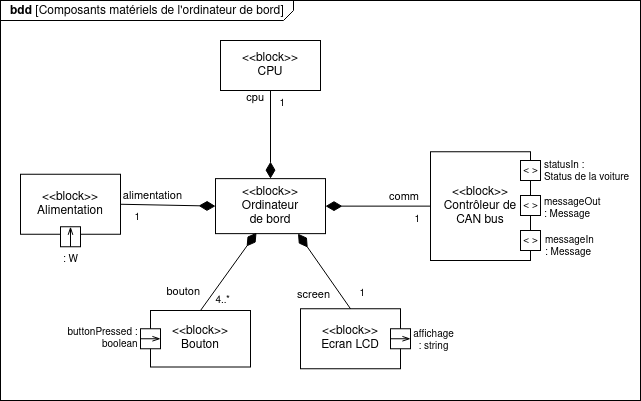

The diagram above was exported from draw.io. Its source (the exported page's mxGraphModel, read from the mxfile embedded in the PNG):
<mxGraphModel dx="1102" dy="610" grid="1" gridSize="10" guides="1" tooltips="1" connect="1" arrows="1" fold="1" page="1" pageScale="1" pageWidth="1169" pageHeight="827" math="0" shadow="0">
  <root>
    <mxCell id="0" />
    <mxCell id="1" parent="0" />
    <mxCell id="2" value="&lt;p style=&quot;margin: 0px ; margin-top: 4px ; margin-left: 10px ; text-align: left&quot;&gt;&lt;b&gt;bdd&lt;/b&gt; [Composants matériels de l'ordinateur de bord]&lt;br&gt;&lt;/p&gt;" style="html=1;strokeWidth=1;shape=mxgraph.sysml.package;labelX=293;align=left;spacingLeft=10;overflow=fill;recursiveResize=0;" vertex="1" parent="1">
      <mxGeometry x="90" y="40" width="640" height="400" as="geometry" />
    </mxCell>
    <mxCell id="3" value="&lt;div&gt;&lt;span style=&quot;font-weight: normal&quot;&gt;&amp;lt;&amp;lt;block&amp;gt;&amp;gt;&lt;br&gt;&lt;/span&gt;&lt;/div&gt;&lt;div&gt;&lt;span style=&quot;font-weight: normal&quot;&gt;Ordinateur&lt;/span&gt;&lt;/div&gt;&lt;div&gt;&lt;span style=&quot;font-weight: normal&quot;&gt;de bord&lt;/span&gt;&lt;br&gt;&lt;/div&gt;" style="strokeColor=inherit;fillColor=inherit;gradientColor=inherit;shape=rect;fontStyle=1;html=1;whiteSpace=wrap;align=center;" vertex="1" parent="2">
      <mxGeometry x="215" y="178.13" width="110" height="55" as="geometry" />
    </mxCell>
    <mxCell id="4" value="&lt;div&gt;&lt;span style=&quot;font-weight: normal&quot;&gt;&amp;lt;&amp;lt;block&amp;gt;&amp;gt;&lt;br&gt;&lt;/span&gt;&lt;/div&gt;&lt;span style=&quot;font-weight: normal&quot;&gt;CPU&lt;/span&gt;" style="strokeColor=inherit;fillColor=inherit;gradientColor=inherit;shape=rect;fontStyle=1;html=1;whiteSpace=wrap;align=center;" vertex="1" parent="2">
      <mxGeometry x="220" y="40" width="100" height="50" as="geometry" />
    </mxCell>
    <mxCell id="5" value="&lt;div&gt;&lt;span style=&quot;font-weight: normal&quot;&gt;&amp;lt;&amp;lt;block&amp;gt;&amp;gt;&lt;br&gt;&lt;/span&gt;&lt;/div&gt;&lt;div&gt;&lt;span style=&quot;font-weight: normal&quot;&gt;Bouton&lt;br&gt;&lt;/span&gt;&lt;/div&gt;&lt;span style=&quot;font-weight: normal&quot;&gt;&lt;/span&gt;" style="strokeColor=inherit;fillColor=inherit;gradientColor=inherit;shape=rect;fontStyle=1;html=1;whiteSpace=wrap;align=center;" vertex="1" parent="2">
      <mxGeometry x="150" y="310" width="100" height="56.5" as="geometry" />
    </mxCell>
    <mxCell id="6" value="&lt;div&gt;&lt;span style=&quot;font-weight: normal&quot;&gt;&amp;lt;&amp;lt;block&amp;gt;&amp;gt;&lt;br&gt;&lt;/span&gt;&lt;/div&gt;&lt;div&gt;&lt;span style=&quot;font-weight: normal&quot;&gt;Ecran LCD&lt;br&gt;&lt;/span&gt;&lt;/div&gt;&lt;span style=&quot;font-weight: normal&quot;&gt;&lt;/span&gt;" style="strokeColor=inherit;fillColor=inherit;gradientColor=inherit;shape=rect;fontStyle=1;html=1;whiteSpace=wrap;align=center;" vertex="1" parent="2">
      <mxGeometry x="300" y="308.25" width="100" height="60" as="geometry" />
    </mxCell>
    <mxCell id="7" value="screen" style="align=right;html=1;verticalAlign=bottom;endArrow=none;startArrow=diamondThin;startSize=14;startFill=1;edgeStyle=none;exitX=0.75;exitY=1;exitDx=0;exitDy=0;entryX=0.5;entryY=0;entryDx=0;entryDy=0;" edge="1" parent="2" source="3" target="6">
      <mxGeometry x="0.6802" y="-13" relative="1" as="geometry">
        <mxPoint x="190" y="220" as="sourcePoint" />
        <mxPoint x="350" y="220" as="targetPoint" />
        <mxPoint as="offset" />
      </mxGeometry>
    </mxCell>
    <mxCell id="8" value="1" style="resizable=0;html=1;align=right;verticalAlign=top;labelBackgroundColor=none;fontSize=10" connectable="0" vertex="1" parent="7">
      <mxGeometry x="1" relative="1" as="geometry">
        <mxPoint x="15" y="-28.630000000000003" as="offset" />
      </mxGeometry>
    </mxCell>
    <mxCell id="9" value="cpu" style="align=right;html=1;verticalAlign=bottom;endArrow=none;startArrow=diamondThin;startSize=14;startFill=1;edgeStyle=none;exitX=0.5;exitY=0;exitDx=0;exitDy=0;entryX=0.5;entryY=1;entryDx=0;entryDy=0;" edge="1" parent="2" source="3" target="4">
      <mxGeometry x="0.6" y="5" relative="1" as="geometry">
        <mxPoint x="390" y="230" as="sourcePoint" />
        <mxPoint x="550" y="230" as="targetPoint" />
        <mxPoint as="offset" />
      </mxGeometry>
    </mxCell>
    <mxCell id="10" value="1" style="resizable=0;html=1;align=right;verticalAlign=top;labelBackgroundColor=none;fontSize=10" connectable="0" vertex="1" parent="9">
      <mxGeometry x="1" relative="1" as="geometry">
        <mxPoint x="15.000000000000004" as="offset" />
      </mxGeometry>
    </mxCell>
    <mxCell id="11" value="bouton" style="align=right;html=1;verticalAlign=bottom;endArrow=none;startArrow=diamondThin;startSize=14;startFill=1;edgeStyle=none;exitX=0.373;exitY=0.982;exitDx=0;exitDy=0;entryX=0.5;entryY=0;entryDx=0;entryDy=0;exitPerimeter=0;" edge="1" parent="2" source="3" target="5">
      <mxGeometry x="0.8376" y="-5" relative="1" as="geometry">
        <mxPoint x="380" y="230" as="sourcePoint" />
        <mxPoint x="540" y="230" as="targetPoint" />
        <mxPoint as="offset" />
      </mxGeometry>
    </mxCell>
    <mxCell id="12" value="4..*" style="resizable=0;html=1;align=right;verticalAlign=top;labelBackgroundColor=none;fontSize=10" connectable="0" vertex="1" parent="11">
      <mxGeometry x="1" relative="1" as="geometry">
        <mxPoint x="30.14" y="-23.45" as="offset" />
      </mxGeometry>
    </mxCell>
    <mxCell id="13" value="alimentation" style="align=right;html=1;verticalAlign=bottom;endArrow=none;startArrow=diamondThin;startSize=14;startFill=1;edgeStyle=none;exitX=0;exitY=0.5;exitDx=0;exitDy=0;entryX=1;entryY=0.5;entryDx=0;entryDy=0;" edge="1" parent="2" source="3" target="27">
      <mxGeometry x="-0.3333" relative="1" as="geometry">
        <mxPoint x="390" y="230" as="sourcePoint" />
        <mxPoint x="550" y="230" as="targetPoint" />
        <mxPoint as="offset" />
      </mxGeometry>
    </mxCell>
    <mxCell id="14" value="1" style="resizable=0;html=1;align=right;verticalAlign=top;labelBackgroundColor=none;fontSize=10" connectable="0" vertex="1" parent="13">
      <mxGeometry x="1" relative="1" as="geometry">
        <mxPoint x="20" as="offset" />
      </mxGeometry>
    </mxCell>
    <mxCell id="15" value="&lt;div&gt;&lt;span style=&quot;font-weight: normal&quot;&gt;&amp;lt;&amp;lt;block&amp;gt;&amp;gt;&lt;br&gt;&lt;/span&gt;&lt;/div&gt;&lt;div&gt;&lt;span style=&quot;font-weight: normal&quot;&gt;Contrôleur de&lt;br&gt;&lt;/span&gt;&lt;/div&gt;&lt;div&gt;&lt;span style=&quot;font-weight: normal&quot;&gt;CAN bus&lt;br&gt;&lt;/span&gt;&lt;/div&gt;&lt;span style=&quot;font-weight: normal&quot;&gt;&lt;/span&gt;" style="strokeColor=inherit;fillColor=inherit;gradientColor=inherit;shape=rect;fontStyle=1;html=1;whiteSpace=wrap;align=center;" vertex="1" parent="2">
      <mxGeometry x="430" y="151.25" width="100" height="108.75" as="geometry" />
    </mxCell>
    <mxCell id="16" value="comm" style="align=right;html=1;verticalAlign=bottom;endArrow=none;startArrow=diamondThin;startSize=14;startFill=1;edgeStyle=none;exitX=1;exitY=0.5;exitDx=0;exitDy=0;entryX=0;entryY=0.5;entryDx=0;entryDy=0;" edge="1" parent="2" source="3" target="15">
      <mxGeometry x="0.8182" relative="1" as="geometry">
        <mxPoint x="342.5" y="207" as="sourcePoint" />
        <mxPoint x="400" y="313.75" as="targetPoint" />
        <mxPoint as="offset" />
      </mxGeometry>
    </mxCell>
    <mxCell id="17" value="1" style="resizable=0;html=1;align=right;verticalAlign=top;labelBackgroundColor=none;fontSize=10" connectable="0" vertex="1" parent="16">
      <mxGeometry x="1" relative="1" as="geometry">
        <mxPoint x="-10" as="offset" />
      </mxGeometry>
    </mxCell>
    <mxCell id="18" value="&amp;lt; &amp;gt;" style="strokeColor=inherit;fillColor=inherit;gradientColor=inherit;shape=rect;points=[[0,0.5,0]];html=1;resizable=1;align=center;verticalAlign=middle;labelPosition=center;verticalLabelPosition=middle;labelBackgroundColor=none;fontSize=10;paart=1;" vertex="1" parent="2">
      <mxGeometry x="520" y="195" width="20" height="20" as="geometry" />
    </mxCell>
    <mxCell id="19" value="&amp;lt; &amp;gt;" style="strokeColor=inherit;fillColor=inherit;gradientColor=inherit;shape=rect;points=[[0,0.5,0]];html=1;resizable=1;align=center;verticalAlign=middle;labelPosition=center;verticalLabelPosition=middle;labelBackgroundColor=none;fontSize=10;paart=1;" vertex="1" parent="2">
      <mxGeometry x="520" y="160" width="20" height="20" as="geometry" />
    </mxCell>
    <mxCell id="20" value="&lt;div align=&quot;left&quot;&gt;statusIn :&lt;/div&gt;&lt;div align=&quot;left&quot;&gt;Status de la voiture&lt;br&gt;&lt;/div&gt;" style="text;html=1;resizable=0;points=[];align=center;verticalAlign=middle;labelBackgroundColor=#ffffff;fontSize=10;spacingLeft=-4;" vertex="1" connectable="0" parent="2">
      <mxGeometry x="590" y="210" as="geometry">
        <mxPoint x="-3" y="-40" as="offset" />
      </mxGeometry>
    </mxCell>
    <mxCell id="21" value="&lt;div&gt;affichage&lt;/div&gt;&lt;div&gt;: string&lt;br&gt;&lt;/div&gt;" style="strokeColor=inherit;fillColor=inherit;gradientColor=inherit;shape=rect;points=[[0,0.5,0]];html=1;resizable=1;align=center;verticalAlign=top;labelPosition=center;verticalLabelPosition=bottom;labelBackgroundColor=none;fontSize=10;paart=1;rotation=90;horizontal=0;spacing=3;spacingBottom=0;spacingTop=-8;spacingLeft=26;" vertex="1" parent="2">
      <mxGeometry x="390" y="328.25" width="20" height="20" as="geometry" />
    </mxCell>
    <mxCell id="22" value="" style="endArrow=openThin;html=1;strokeColor=#000000;fontSize=10;endFill=0;" edge="1" parent="2">
      <mxGeometry x="470" y="368.25" width="50" height="50" as="geometry">
        <mxPoint x="390" y="338.25" as="sourcePoint" />
        <mxPoint x="410" y="338.25" as="targetPoint" />
      </mxGeometry>
    </mxCell>
    <mxCell id="23" value="&lt;div&gt;buttonPressed :&lt;/div&gt;&lt;div align=&quot;right&quot;&gt;boolean&lt;br&gt;&lt;/div&gt;" style="strokeColor=inherit;fillColor=inherit;gradientColor=inherit;shape=rect;points=[[0,0.5,0]];html=1;resizable=1;align=center;verticalAlign=middle;labelPosition=center;verticalLabelPosition=middle;labelBackgroundColor=none;fontSize=10;paart=1;rotation=90;horizontal=0;spacing=1;spacingBottom=0;spacingTop=-1;spacingLeft=-97;" vertex="1" parent="2">
      <mxGeometry x="140" y="328.25" width="20" height="20" as="geometry" />
    </mxCell>
    <mxCell id="24" value="" style="endArrow=openThin;html=1;strokeColor=#000000;fontSize=10;endFill=0;" edge="1" parent="2">
      <mxGeometry x="220" y="368.25" width="50" height="50" as="geometry">
        <mxPoint x="140" y="338.25" as="sourcePoint" />
        <mxPoint x="160" y="338.25" as="targetPoint" />
      </mxGeometry>
    </mxCell>
    <mxCell id="25" value="&amp;lt; &amp;gt;" style="strokeColor=inherit;fillColor=inherit;gradientColor=inherit;shape=rect;points=[[0,0.5,0]];html=1;resizable=1;align=center;verticalAlign=middle;labelPosition=center;verticalLabelPosition=middle;labelBackgroundColor=none;fontSize=10;paart=1;" vertex="1" parent="2">
      <mxGeometry x="520" y="230" width="20" height="20" as="geometry" />
    </mxCell>
    <mxCell id="26" value="&lt;div&gt;messageOut&lt;/div&gt;&lt;div&gt;: Message&lt;br&gt;&lt;/div&gt;" style="text;html=1;resizable=0;points=[];align=left;verticalAlign=middle;labelBackgroundColor=#ffffff;fontSize=10;spacing=2;spacingLeft=-6;spacingRight=0;spacingTop=0;spacingBottom=4;" vertex="1" connectable="0" parent="2">
      <mxGeometry x="540" y="250" as="geometry">
        <mxPoint x="8" y="-41" as="offset" />
      </mxGeometry>
    </mxCell>
    <mxCell id="27" value="&lt;div&gt;&lt;span style=&quot;font-weight: normal&quot;&gt;&amp;lt;&amp;lt;block&amp;gt;&amp;gt;&lt;br&gt;&lt;/span&gt;&lt;/div&gt;&lt;div&gt;&lt;span style=&quot;font-weight: normal&quot;&gt;Alimentation&lt;br&gt;&lt;/span&gt;&lt;/div&gt;&lt;span style=&quot;font-weight: normal&quot;&gt;&lt;/span&gt;" style="strokeColor=inherit;fillColor=inherit;gradientColor=inherit;shape=rect;fontStyle=1;html=1;whiteSpace=wrap;align=center;" vertex="1" parent="2">
      <mxGeometry x="20" y="173.75" width="100" height="60" as="geometry" />
    </mxCell>
    <mxCell id="28" value=": W" style="strokeColor=inherit;fillColor=inherit;gradientColor=inherit;shape=rect;points=[[0,0.5,0]];html=1;resizable=1;align=center;verticalAlign=top;labelPosition=center;verticalLabelPosition=bottom;labelBackgroundColor=none;fontSize=10;paart=1;rotation=0;horizontal=1;" vertex="1" parent="2">
      <mxGeometry x="60" y="226.25" width="20" height="20" as="geometry" />
    </mxCell>
    <mxCell id="29" value="" style="endArrow=openThin;html=1;strokeColor=#000000;fontSize=10;endFill=0;" edge="1" parent="2">
      <mxGeometry x="-50" y="156.25" width="50" height="50" as="geometry">
        <mxPoint x="70" y="246.25" as="sourcePoint" />
        <mxPoint x="70" y="226.25" as="targetPoint" />
      </mxGeometry>
    </mxCell>
    <mxCell id="30" value="&lt;div&gt;messageIn&lt;br&gt;&lt;/div&gt;&lt;div&gt;: Message&lt;br&gt;&lt;/div&gt;" style="text;html=1;resizable=0;points=[];align=left;verticalAlign=middle;labelBackgroundColor=#ffffff;fontSize=10;spacing=2;spacingLeft=-6;spacingRight=0;spacingTop=0;spacingBottom=4;" vertex="1" connectable="0" parent="1">
      <mxGeometry x="639" y="287" as="geometry" />
    </mxCell>
  </root>
</mxGraphModel>